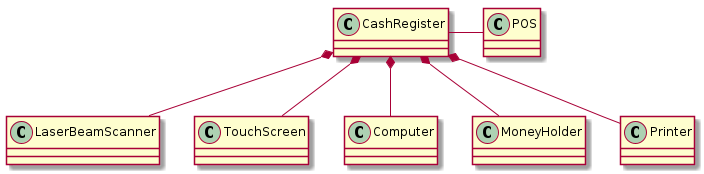

The diagram above was rendered by PlantUML. Its source (embedded in the PNG):
@startuml system_design
	class CashRegister
	class LaserBeamScanner
	class POS

	CashRegister *-- LaserBeamScanner 
	CashRegister *-- TouchScreen
	CashRegister *-- Computer
	CashRegister *-- MoneyHolder
	CashRegister *-- Printer
	CashRegister - POS
@enduml